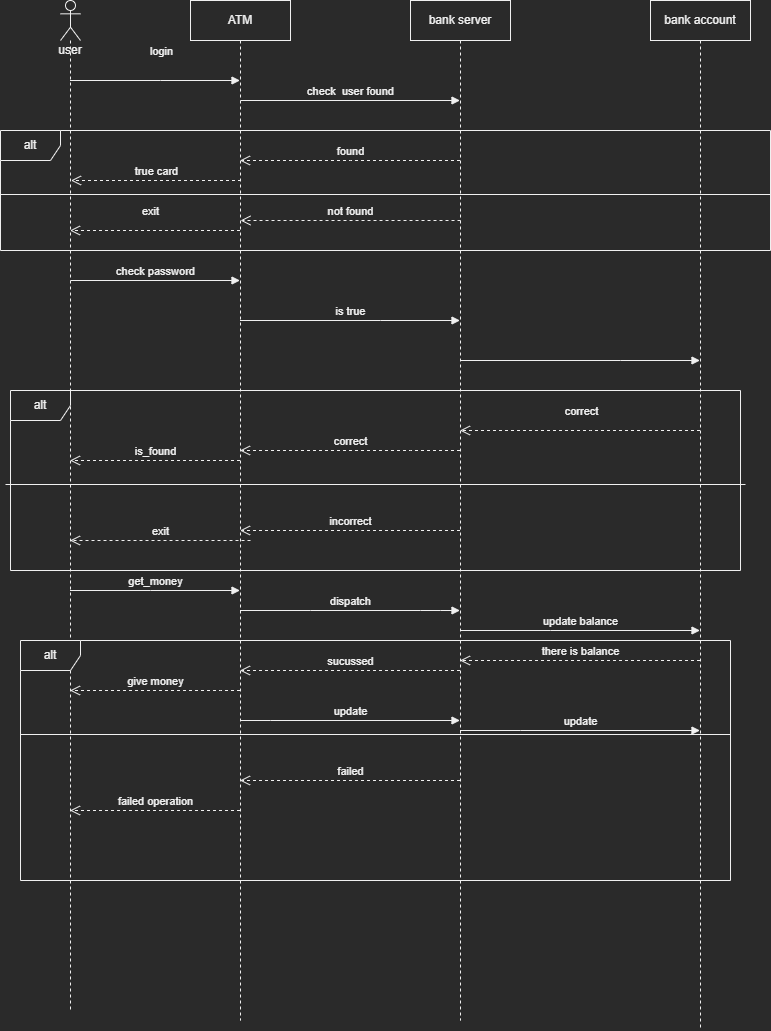

The diagram above was exported from draw.io. Its source (the exported page's mxGraphModel, read from the mxfile embedded in the PNG):
<mxGraphModel dx="990" dy="539" grid="1" gridSize="10" guides="1" tooltips="1" connect="1" arrows="1" fold="1" page="1" pageScale="1" pageWidth="850" pageHeight="1100" math="0" shadow="0">
  <root>
    <mxCell id="0" />
    <mxCell id="1" parent="0" />
    <mxCell id="TEupgUfyZyvZd9ORn4Sa-26" value="alt" style="shape=umlFrame;whiteSpace=wrap;html=1;" parent="1" vertex="1">
      <mxGeometry x="40" y="430" width="730" height="180" as="geometry" />
    </mxCell>
    <mxCell id="TEupgUfyZyvZd9ORn4Sa-13" value="alt" style="shape=umlFrame;whiteSpace=wrap;html=1;width=60;height=30;" parent="1" vertex="1">
      <mxGeometry x="30" y="170" width="770" height="120" as="geometry" />
    </mxCell>
    <mxCell id="TEupgUfyZyvZd9ORn4Sa-2" value="user" style="shape=umlLifeline;participant=umlActor;perimeter=lifelinePerimeter;whiteSpace=wrap;html=1;container=1;collapsible=0;recursiveResize=0;verticalAlign=top;spacingTop=36;outlineConnect=0;size=40;" parent="1" vertex="1">
      <mxGeometry x="90" y="40" width="20" height="1010" as="geometry" />
    </mxCell>
    <mxCell id="TEupgUfyZyvZd9ORn4Sa-3" value="ATM" style="shape=umlLifeline;perimeter=lifelinePerimeter;whiteSpace=wrap;html=1;container=1;collapsible=0;recursiveResize=0;outlineConnect=0;" parent="1" vertex="1">
      <mxGeometry x="220" y="40" width="100" height="1020" as="geometry" />
    </mxCell>
    <mxCell id="TEupgUfyZyvZd9ORn4Sa-4" value="bank server" style="shape=umlLifeline;perimeter=lifelinePerimeter;whiteSpace=wrap;html=1;container=1;collapsible=0;recursiveResize=0;outlineConnect=0;" parent="1" vertex="1">
      <mxGeometry x="440" y="40" width="100" height="1020" as="geometry" />
    </mxCell>
    <mxCell id="TEupgUfyZyvZd9ORn4Sa-5" value="bank account" style="shape=umlLifeline;perimeter=lifelinePerimeter;whiteSpace=wrap;html=1;container=1;collapsible=0;recursiveResize=0;outlineConnect=0;" parent="1" vertex="1">
      <mxGeometry x="680" y="40" width="100" height="1030" as="geometry" />
    </mxCell>
    <mxCell id="TEupgUfyZyvZd9ORn4Sa-6" value="login" style="html=1;verticalAlign=bottom;endArrow=block;rounded=0;" parent="1" source="TEupgUfyZyvZd9ORn4Sa-2" target="TEupgUfyZyvZd9ORn4Sa-3" edge="1">
      <mxGeometry x="0.0647" y="20" width="80" relative="1" as="geometry">
        <mxPoint x="120" y="120" as="sourcePoint" />
        <mxPoint x="200" y="120" as="targetPoint" />
        <Array as="points">
          <mxPoint x="190" y="120" />
        </Array>
        <mxPoint x="1" as="offset" />
      </mxGeometry>
    </mxCell>
    <mxCell id="TEupgUfyZyvZd9ORn4Sa-8" value="check&amp;nbsp; user found" style="html=1;verticalAlign=bottom;endArrow=block;rounded=0;" parent="1" target="TEupgUfyZyvZd9ORn4Sa-4" edge="1">
      <mxGeometry width="80" relative="1" as="geometry">
        <mxPoint x="270" y="140" as="sourcePoint" />
        <mxPoint x="350" y="140" as="targetPoint" />
      </mxGeometry>
    </mxCell>
    <mxCell id="TEupgUfyZyvZd9ORn4Sa-12" value="found" style="html=1;verticalAlign=bottom;endArrow=open;dashed=1;endSize=8;rounded=0;" parent="1" source="TEupgUfyZyvZd9ORn4Sa-4" target="TEupgUfyZyvZd9ORn4Sa-3" edge="1">
      <mxGeometry relative="1" as="geometry">
        <mxPoint x="460" y="280" as="sourcePoint" />
        <mxPoint x="380" y="280" as="targetPoint" />
        <Array as="points">
          <mxPoint x="380" y="200" />
        </Array>
      </mxGeometry>
    </mxCell>
    <mxCell id="TEupgUfyZyvZd9ORn4Sa-14" value="is_found" style="html=1;verticalAlign=bottom;endArrow=open;dashed=1;endSize=8;rounded=0;" parent="1" source="TEupgUfyZyvZd9ORn4Sa-3" target="TEupgUfyZyvZd9ORn4Sa-2" edge="1">
      <mxGeometry relative="1" as="geometry">
        <mxPoint x="240" y="310" as="sourcePoint" />
        <mxPoint x="160" y="310" as="targetPoint" />
        <Array as="points">
          <mxPoint x="210" y="500" />
        </Array>
      </mxGeometry>
    </mxCell>
    <mxCell id="TEupgUfyZyvZd9ORn4Sa-17" value="check password" style="html=1;verticalAlign=bottom;endArrow=block;rounded=0;" parent="1" target="TEupgUfyZyvZd9ORn4Sa-3" edge="1">
      <mxGeometry width="80" relative="1" as="geometry">
        <mxPoint x="100" y="320" as="sourcePoint" />
        <mxPoint x="180" y="320" as="targetPoint" />
      </mxGeometry>
    </mxCell>
    <mxCell id="TEupgUfyZyvZd9ORn4Sa-18" value="is true" style="html=1;verticalAlign=bottom;endArrow=block;rounded=0;" parent="1" source="TEupgUfyZyvZd9ORn4Sa-3" target="TEupgUfyZyvZd9ORn4Sa-4" edge="1">
      <mxGeometry width="80" relative="1" as="geometry">
        <mxPoint x="380" y="280" as="sourcePoint" />
        <mxPoint x="460" y="280" as="targetPoint" />
        <Array as="points">
          <mxPoint x="410" y="360" />
        </Array>
      </mxGeometry>
    </mxCell>
    <mxCell id="TEupgUfyZyvZd9ORn4Sa-21" value="" style="html=1;verticalAlign=bottom;endArrow=block;rounded=0;" parent="1" source="TEupgUfyZyvZd9ORn4Sa-4" target="TEupgUfyZyvZd9ORn4Sa-5" edge="1">
      <mxGeometry x="0.0042" y="10" width="80" relative="1" as="geometry">
        <mxPoint x="620" y="380" as="sourcePoint" />
        <mxPoint x="700" y="380" as="targetPoint" />
        <Array as="points">
          <mxPoint x="650" y="400" />
        </Array>
        <mxPoint as="offset" />
      </mxGeometry>
    </mxCell>
    <mxCell id="TEupgUfyZyvZd9ORn4Sa-23" value="correct" style="html=1;verticalAlign=bottom;endArrow=open;dashed=1;endSize=8;rounded=0;" parent="1" source="TEupgUfyZyvZd9ORn4Sa-5" target="TEupgUfyZyvZd9ORn4Sa-4" edge="1">
      <mxGeometry x="-0.0042" y="-10" relative="1" as="geometry">
        <mxPoint x="460" y="440" as="sourcePoint" />
        <mxPoint x="380" y="440" as="targetPoint" />
        <Array as="points">
          <mxPoint x="620" y="470" />
        </Array>
        <mxPoint as="offset" />
      </mxGeometry>
    </mxCell>
    <mxCell id="TEupgUfyZyvZd9ORn4Sa-24" value="correct" style="html=1;verticalAlign=bottom;endArrow=open;dashed=1;endSize=8;rounded=0;" parent="1" source="TEupgUfyZyvZd9ORn4Sa-4" target="TEupgUfyZyvZd9ORn4Sa-3" edge="1">
      <mxGeometry relative="1" as="geometry">
        <mxPoint x="460" y="440" as="sourcePoint" />
        <mxPoint x="380" y="440" as="targetPoint" />
        <Array as="points">
          <mxPoint x="440" y="490" />
          <mxPoint x="330" y="490" />
        </Array>
      </mxGeometry>
    </mxCell>
    <mxCell id="TEupgUfyZyvZd9ORn4Sa-25" value="true card" style="html=1;verticalAlign=bottom;endArrow=open;dashed=1;endSize=8;rounded=0;" parent="1" edge="1">
      <mxGeometry relative="1" as="geometry">
        <mxPoint x="270.5" y="220" as="sourcePoint" />
        <mxPoint x="100.5" y="220" as="targetPoint" />
        <Array as="points">
          <mxPoint x="201" y="220" />
        </Array>
      </mxGeometry>
    </mxCell>
    <mxCell id="TEupgUfyZyvZd9ORn4Sa-30" value="get_money" style="html=1;verticalAlign=bottom;endArrow=block;rounded=0;" parent="1" source="TEupgUfyZyvZd9ORn4Sa-2" target="TEupgUfyZyvZd9ORn4Sa-3" edge="1">
      <mxGeometry width="80" relative="1" as="geometry">
        <mxPoint x="130" y="160" as="sourcePoint" />
        <mxPoint x="210" y="160" as="targetPoint" />
        <Array as="points">
          <mxPoint x="180" y="630" />
        </Array>
        <mxPoint as="offset" />
      </mxGeometry>
    </mxCell>
    <mxCell id="TEupgUfyZyvZd9ORn4Sa-34" value="dispatch" style="html=1;verticalAlign=bottom;endArrow=block;rounded=0;" parent="1" source="TEupgUfyZyvZd9ORn4Sa-3" target="TEupgUfyZyvZd9ORn4Sa-4" edge="1">
      <mxGeometry width="80" relative="1" as="geometry">
        <mxPoint x="340" y="110" as="sourcePoint" />
        <mxPoint x="420" y="110" as="targetPoint" />
        <Array as="points">
          <mxPoint x="340" y="650" />
          <mxPoint x="450" y="650" />
          <mxPoint x="470" y="650" />
        </Array>
      </mxGeometry>
    </mxCell>
    <mxCell id="TEupgUfyZyvZd9ORn4Sa-36" value="update balance" style="html=1;verticalAlign=bottom;endArrow=block;rounded=0;" parent="1" source="TEupgUfyZyvZd9ORn4Sa-4" target="TEupgUfyZyvZd9ORn4Sa-5" edge="1">
      <mxGeometry width="80" relative="1" as="geometry">
        <mxPoint x="600" y="160" as="sourcePoint" />
        <mxPoint x="680" y="160" as="targetPoint" />
        <Array as="points">
          <mxPoint x="580" y="670" />
        </Array>
      </mxGeometry>
    </mxCell>
    <mxCell id="TEupgUfyZyvZd9ORn4Sa-38" value="there is balance" style="html=1;verticalAlign=bottom;endArrow=open;dashed=1;endSize=8;rounded=0;" parent="1" source="TEupgUfyZyvZd9ORn4Sa-5" target="TEupgUfyZyvZd9ORn4Sa-4" edge="1">
      <mxGeometry relative="1" as="geometry">
        <mxPoint x="710" y="150" as="sourcePoint" />
        <mxPoint x="630" y="150" as="targetPoint" />
        <Array as="points">
          <mxPoint x="510" y="700" />
        </Array>
      </mxGeometry>
    </mxCell>
    <mxCell id="TEupgUfyZyvZd9ORn4Sa-39" value="sucussed" style="html=1;verticalAlign=bottom;endArrow=open;dashed=1;endSize=8;rounded=0;" parent="1" source="TEupgUfyZyvZd9ORn4Sa-4" target="TEupgUfyZyvZd9ORn4Sa-3" edge="1">
      <mxGeometry relative="1" as="geometry">
        <mxPoint x="465" y="160" as="sourcePoint" />
        <mxPoint x="385" y="160" as="targetPoint" />
        <Array as="points">
          <mxPoint x="430" y="710" />
        </Array>
      </mxGeometry>
    </mxCell>
    <mxCell id="TEupgUfyZyvZd9ORn4Sa-40" value="give money" style="html=1;verticalAlign=bottom;endArrow=open;dashed=1;endSize=8;rounded=0;" parent="1" source="TEupgUfyZyvZd9ORn4Sa-3" target="TEupgUfyZyvZd9ORn4Sa-2" edge="1">
      <mxGeometry relative="1" as="geometry">
        <mxPoint x="230" y="170" as="sourcePoint" />
        <mxPoint x="150" y="170" as="targetPoint" />
        <Array as="points">
          <mxPoint x="250" y="730" />
        </Array>
      </mxGeometry>
    </mxCell>
    <mxCell id="TEupgUfyZyvZd9ORn4Sa-41" value="update" style="html=1;verticalAlign=bottom;endArrow=block;rounded=0;" parent="1" source="TEupgUfyZyvZd9ORn4Sa-3" target="TEupgUfyZyvZd9ORn4Sa-4" edge="1">
      <mxGeometry width="80" relative="1" as="geometry">
        <mxPoint x="120" y="240" as="sourcePoint" />
        <mxPoint x="200" y="240" as="targetPoint" />
        <Array as="points">
          <mxPoint x="300" y="760" />
        </Array>
      </mxGeometry>
    </mxCell>
    <mxCell id="TEupgUfyZyvZd9ORn4Sa-42" value="update" style="html=1;verticalAlign=bottom;endArrow=block;rounded=0;" parent="1" source="TEupgUfyZyvZd9ORn4Sa-4" target="TEupgUfyZyvZd9ORn4Sa-5" edge="1">
      <mxGeometry width="80" relative="1" as="geometry">
        <mxPoint x="279.5" y="770" as="sourcePoint" />
        <mxPoint x="499.5" y="770" as="targetPoint" />
        <Array as="points">
          <mxPoint x="550" y="770" />
        </Array>
      </mxGeometry>
    </mxCell>
    <mxCell id="TEupgUfyZyvZd9ORn4Sa-43" value="" style="line;strokeWidth=1;fillColor=none;align=left;verticalAlign=middle;spacingTop=-1;spacingLeft=3;spacingRight=3;rotatable=0;labelPosition=right;points=[];portConstraint=eastwest;" parent="1" vertex="1">
      <mxGeometry x="50" y="770" width="710" height="8" as="geometry" />
    </mxCell>
    <mxCell id="TEupgUfyZyvZd9ORn4Sa-46" value="failed" style="html=1;verticalAlign=bottom;endArrow=open;dashed=1;endSize=8;rounded=0;" parent="1" source="TEupgUfyZyvZd9ORn4Sa-4" target="TEupgUfyZyvZd9ORn4Sa-3" edge="1">
      <mxGeometry relative="1" as="geometry">
        <mxPoint x="410" y="240" as="sourcePoint" />
        <mxPoint x="330" y="240" as="targetPoint" />
        <Array as="points">
          <mxPoint x="400" y="820" />
        </Array>
      </mxGeometry>
    </mxCell>
    <mxCell id="TEupgUfyZyvZd9ORn4Sa-37" value="alt" style="shape=umlFrame;whiteSpace=wrap;html=1;" parent="1" vertex="1">
      <mxGeometry x="50" y="680" width="710" height="240" as="geometry" />
    </mxCell>
    <mxCell id="TEupgUfyZyvZd9ORn4Sa-45" value="" style="html=1;verticalAlign=bottom;endArrow=none;dashed=1;endSize=8;rounded=0;" parent="1" target="TEupgUfyZyvZd9ORn4Sa-3" edge="1">
      <mxGeometry relative="1" as="geometry">
        <mxPoint x="460" y="760" as="sourcePoint" />
        <mxPoint x="380" y="760" as="targetPoint" />
      </mxGeometry>
    </mxCell>
    <mxCell id="TEupgUfyZyvZd9ORn4Sa-48" value="failed operation" style="html=1;verticalAlign=bottom;endArrow=open;dashed=1;endSize=8;rounded=0;" parent="1" source="TEupgUfyZyvZd9ORn4Sa-3" target="TEupgUfyZyvZd9ORn4Sa-2" edge="1">
      <mxGeometry relative="1" as="geometry">
        <mxPoint x="460" y="220" as="sourcePoint" />
        <mxPoint x="380" y="220" as="targetPoint" />
        <Array as="points">
          <mxPoint x="230" y="850" />
        </Array>
      </mxGeometry>
    </mxCell>
    <mxCell id="TEupgUfyZyvZd9ORn4Sa-50" value="" style="line;strokeWidth=1;fillColor=none;align=left;verticalAlign=middle;spacingTop=-1;spacingLeft=3;spacingRight=3;rotatable=0;labelPosition=right;points=[];portConstraint=eastwest;" parent="1" vertex="1">
      <mxGeometry x="30" y="230" width="770" height="8" as="geometry" />
    </mxCell>
    <mxCell id="TEupgUfyZyvZd9ORn4Sa-51" value="not found" style="html=1;verticalAlign=bottom;endArrow=open;dashed=1;endSize=8;rounded=0;" parent="1" edge="1">
      <mxGeometry relative="1" as="geometry">
        <mxPoint x="490" y="260" as="sourcePoint" />
        <mxPoint x="270" y="260" as="targetPoint" />
        <Array as="points">
          <mxPoint x="380.5" y="260" />
        </Array>
      </mxGeometry>
    </mxCell>
    <mxCell id="TEupgUfyZyvZd9ORn4Sa-52" value="exit" style="html=1;verticalAlign=bottom;endArrow=open;dashed=1;endSize=8;rounded=0;" parent="1" source="TEupgUfyZyvZd9ORn4Sa-3" target="TEupgUfyZyvZd9ORn4Sa-2" edge="1">
      <mxGeometry x="0.0647" y="-10" relative="1" as="geometry">
        <mxPoint x="280.5" y="230" as="sourcePoint" />
        <mxPoint x="110.5" y="230" as="targetPoint" />
        <Array as="points">
          <mxPoint x="240" y="270" />
          <mxPoint x="150" y="270" />
        </Array>
        <mxPoint as="offset" />
      </mxGeometry>
    </mxCell>
    <mxCell id="TEupgUfyZyvZd9ORn4Sa-53" value="" style="line;strokeWidth=1;fillColor=none;align=left;verticalAlign=middle;spacingTop=-1;spacingLeft=3;spacingRight=3;rotatable=0;labelPosition=right;points=[];portConstraint=eastwest;" parent="1" vertex="1">
      <mxGeometry x="35" y="520" width="740" height="8" as="geometry" />
    </mxCell>
    <mxCell id="TEupgUfyZyvZd9ORn4Sa-54" value="incorrect" style="html=1;verticalAlign=bottom;endArrow=open;dashed=1;endSize=8;rounded=0;" parent="1" source="TEupgUfyZyvZd9ORn4Sa-4" target="TEupgUfyZyvZd9ORn4Sa-3" edge="1">
      <mxGeometry relative="1" as="geometry">
        <mxPoint x="500" y="270" as="sourcePoint" />
        <mxPoint x="280" y="270" as="targetPoint" />
        <Array as="points">
          <mxPoint x="391" y="570" />
        </Array>
      </mxGeometry>
    </mxCell>
    <mxCell id="TEupgUfyZyvZd9ORn4Sa-55" value="exit" style="html=1;verticalAlign=bottom;endArrow=open;dashed=1;endSize=8;rounded=0;" parent="1" target="TEupgUfyZyvZd9ORn4Sa-2" edge="1">
      <mxGeometry relative="1" as="geometry">
        <mxPoint x="280" y="580" as="sourcePoint" />
        <mxPoint x="110" y="580" as="targetPoint" />
        <Array as="points">
          <mxPoint x="231.5" y="580" />
        </Array>
      </mxGeometry>
    </mxCell>
  </root>
</mxGraphModel>